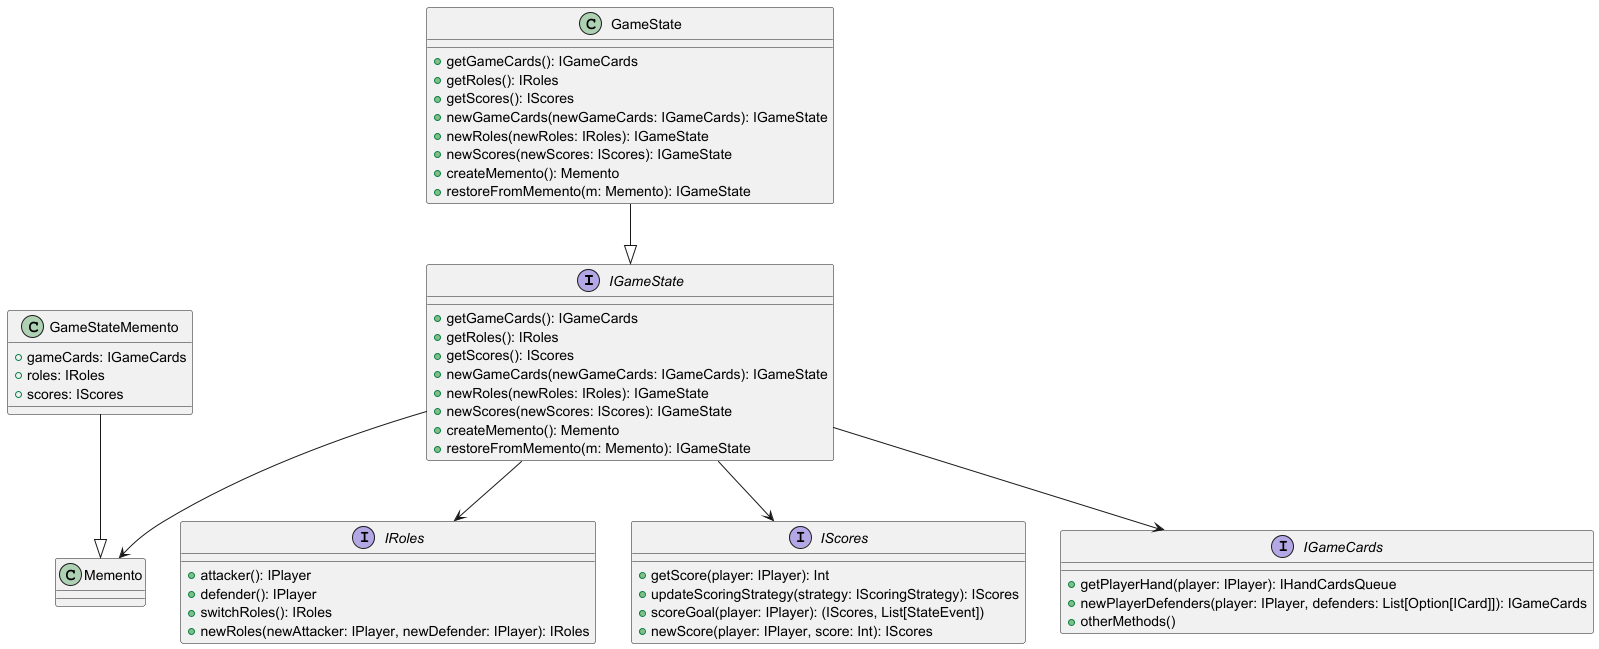

The diagram above was rendered by PlantUML. Its source (embedded in the PNG):
@startuml
interface IGameState {
  +getGameCards(): IGameCards
  +getRoles(): IRoles
  +getScores(): IScores
  +newGameCards(newGameCards: IGameCards): IGameState
  +newRoles(newRoles: IRoles): IGameState
  +newScores(newScores: IScores): IGameState
  +createMemento(): Memento
  +restoreFromMemento(m: Memento): IGameState
}

interface IRoles {
  +attacker(): IPlayer
  +defender(): IPlayer
  +switchRoles(): IRoles
  +newRoles(newAttacker: IPlayer, newDefender: IPlayer): IRoles
}

interface IScores {
  +getScore(player: IPlayer): Int
  +updateScoringStrategy(strategy: IScoringStrategy): IScores
  +scoreGoal(player: IPlayer): (IScores, List[StateEvent])
  +newScore(player: IPlayer, score: Int): IScores
}
interface IGameCards {
  +getPlayerHand(player: IPlayer): IHandCardsQueue
    +newPlayerDefenders(player: IPlayer, defenders: List[Option[ICard]]): IGameCards
'  +newPlayerHand(player: IPlayer, newHand: IHandCardsQueue): IGameCards
  +otherMethods()
'  +getAttackingCard(attacker: IPlayer): ICard
'  +getDefenderCard(defender: IPlayer, index: Int): Option[ICard]
'  +getPlayerGoalkeeper(player: IPlayer): Option[ICard]
'  +newPlayerGoalkeeper(player: IPlayer, goalkeeper: Option[ICard]): IGameCards
'  +getPlayerDefenders(player: IPlayer): List[Option[ICard]]
'  +newPlayerDefenders(player: IPlayer, defenders: List[Option[ICard]]): IGameCards
'  +removeDefenderCard(defender: IPlayer, card: Option[ICard]): IGameCards
'  +removeDefenderGoalkeeper(defender: IPlayer): IGameCards
'  +allDefendersBeaten(defender: IPlayer): Boolean
'  +getDefenderCardAt(defender: IPlayer, index: Int): Option[ICard]
'  +initializeFields(attacker: IPlayer, defender: IPlayer): IGameCards
'  +refillDefenderField(defender: IPlayer): IGameCards
'  +newRefillStrategy(strategy: IRefillStrategy): IGameCards
'  +newGoalkeeperForAttacker(attacker: IPlayer, card: ICard): IGameCards
}

class GameStateMemento {
  +gameCards: IGameCards
  +roles: IRoles
  +scores: IScores
}

class GameState {
  +getGameCards(): IGameCards
  +getRoles(): IRoles
  +getScores(): IScores
  +newGameCards(newGameCards: IGameCards): IGameState
  +newRoles(newRoles: IRoles): IGameState
  +newScores(newScores: IScores): IGameState
  +createMemento(): Memento
  +restoreFromMemento(m: Memento): IGameState
}

GameStateMemento --|> Memento
GameState --|> IGameState
IGameState --> IGameCards
IGameState --> IRoles
IGameState --> IScores
IGameState --> Memento

@enduml